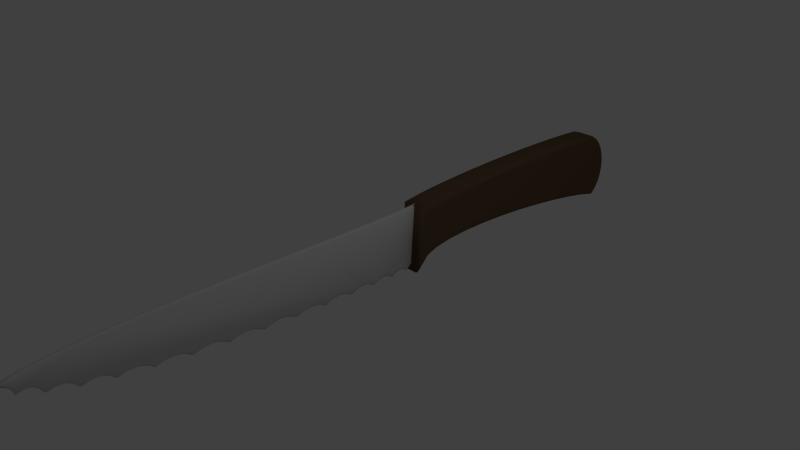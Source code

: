 # Source: cuchillo2asasdas.blend  (saved by Blender 2.74.0; exported with 4.5.12 LTS)
import bpy
from mathutils import Matrix  # noqa: F401  (used for matrix-valued properties, if any)

bpy.ops.wm.read_factory_settings(use_empty=True)
scene = bpy.context.scene
scene.name = 'Scene'

# ---- collections
col_collection_1 = bpy.data.collections.new('Collection 1'); scene.collection.children.link(col_collection_1)

# ---- materials (node trees are filled in below, after node groups)
mat_material = bpy.data.materials.new('Material')
mat_material.alpha_threshold = 0.0
mat_material.use_transparent_shadow = False
mat_material.diffuse_color = (0.1282, 0.08066, 0.04542, 1.0)
mat_material.roughness = 0.5
mat_material_001 = bpy.data.materials.new('Material.001')
mat_material_001.alpha_threshold = 0.0
mat_material_001.use_transparent_shadow = False
mat_material_001.diffuse_color = (0.6738, 0.6738, 0.6738, 1.0)
mat_material_001.roughness = 0.5

# ---- material node trees

# ---- world
world_world = bpy.data.worlds.new('World'); scene.world = world_world
world_world.color = (0.05088, 0.05088, 0.05088)
world_world.use_sun_shadow = False
world_world.sun_shadow_jitter_overblur = 0.0
world_world.cycles.sampling_method = 'MANUAL'
world_world.cycles.sample_map_resolution = 256

# ---- cameras
cam_camera = bpy.data.cameras.new('Camera')
cam_camera.clip_end = 100.0
cam_camera.lens = 35.0
cam_camera.sensor_width = 32.0
cam_camera.sensor_height = 18.0
cam_camera.ortho_scale = 7.314
cam_camera.dof.focus_distance = 0.0
cam_camera.dof.aperture_fstop = 128.0

# ---- lights
light_lamp = bpy.data.lights.new('Lamp', 'POINT')
light_lamp.transmission_factor = 0.0
light_lamp.cutoff_distance = 30.0
light_lamp.energy = 100.0
light_lamp.shadow_buffer_clip_start = 1.001
light_lamp.shadow_soft_size = 0.1
light_lamp.shadow_maximum_resolution = 0.006
light_lamp.use_absolute_resolution = True
light_lamp.cycles.use_multiple_importance_sampling = False

# ---- meshes
me_mesh_001 = bpy.data.meshes.new('Mesh.001')
me_mesh_001.from_pydata([(4.663, -0.4961, 0.186), (4.398, -0.4271, 0.186), (4.072, -0.3582, 0.186), (3.699, -0.2924, 0.186), (2.456, -0.1429, 0.186), (2.052, -0.1187, 0.186), (1.355, -0.1267, 0.186), (0.9079, -0.2291, 0.186), (0.817, -0.323, 0.186), (1.314, 0.4578, 0.186), (1.886, 0.4842, 0.186), (2.205, 0.4915, 0.186), (2.535, 0.4949, 0.186), (3.206, 0.4905, 0.186), (3.532, 0.4828, 0.186), (3.843, 0.4715, 0.186), (4.392, 0.4384, 0.186), (4.5, 0.4304, 0.186), (4.739, 0.2635, 0.186), (4.788, 0.1742, 0.186), (4.822, 0.0749, 0.186), (4.822, -0.2409, 0.186), (4.734, -0.4247, 0.186), (4.398, -0.4271, -0.186), (4.072, -0.3582, -0.186), (3.699, -0.2924, -0.186), (3.295, -0.2326, -0.186), (2.875, -0.1818, -0.186), (2.052, -0.1187, -0.186), (0.8747, 0.4153, -0.186), (1.314, 0.4578, -0.186), (1.886, 0.4842, -0.186), (2.205, 0.4915, -0.186), (3.206, 0.4905, -0.186), (4.392, 0.4384, -0.186), (4.595, 0.3958, -0.186), (4.674, 0.3388, -0.186), (4.739, 0.2635, -0.186), (4.839, -0.1368, -0.186), (4.822, -0.2409, -0.186), (4.787, -0.3382, -0.186), (4.663, -0.4961, -0.186), (4.671, -0.5272, -0.1785), (4.677, -0.55, -0.158), (4.68, -0.5584, -0.13), (4.392, -0.4543, -0.1785), (4.387, -0.4743, -0.158), (4.066, -0.3857, -0.1785), (4.063, -0.4058, -0.158), (3.694, -0.3201, -0.1785), (3.691, -0.3403, -0.158), (3.291, -0.2604, -0.1785), (3.288, -0.2807, -0.158), (2.872, -0.2097, -0.1785), (2.87, -0.23, -0.158), (2.869, -0.2375, -0.13), (2.456, -0.1429, -0.186), (2.454, -0.1708, -0.1785), (2.452, -0.1912, -0.158), (2.452, -0.1987, -0.13), (2.051, -0.1467, -0.1785), (2.05, -0.1672, -0.158), (2.05, -0.1747, -0.13), (1.68, -0.1124, -0.186), (1.681, -0.1404, -0.1785), (1.681, -0.1609, -0.158), (1.681, -0.1684, -0.13), (1.355, -0.1267, -0.186), (1.358, -0.1546, -0.1785), (1.36, -0.175, -0.158), (1.092, -0.1646, -0.186), (1.099, -0.1919, -0.1785), (1.104, -0.2119, -0.158), (0.9079, -0.2291, -0.186), (0.9234, -0.2533, -0.1785), (0.9347, -0.271, -0.158), (0.817, -0.323, -0.186), (0.783, -0.3984, -0.1785), (0.7581, -0.4536, -0.158), (0.8486, 0.4405, -0.1785), (0.8294, 0.4589, -0.158), (0.8224, 0.4656, -0.13), (1.075, 0.4386, -0.186), (1.072, 0.4665, -0.1785), (1.07, 0.4869, -0.158), (1.312, 0.4857, -0.1785), (1.311, 0.5062, -0.158), (1.311, 0.5137, -0.13), (1.587, 0.473, -0.186), (1.586, 0.5009, -0.1785), (1.585, 0.5214, -0.158), (1.885, 0.5122, -0.1785), (1.885, 0.5327, -0.158), (2.204, 0.5195, -0.1785), (2.204, 0.54, -0.158), (2.204, 0.5475, -0.13), (2.535, 0.4949, -0.186), (2.535, 0.5229, -0.1785), (2.535, 0.5434, -0.158), (2.871, 0.4946, -0.186), (2.871, 0.5226, -0.1785), (2.871, 0.5431, -0.158), (2.872, 0.5506, -0.13), (3.206, 0.5185, -0.1785), (3.207, 0.539, -0.158), (3.207, 0.5465, -0.13), (3.532, 0.4828, -0.186), (3.533, 0.5108, -0.1785), (3.533, 0.5313, -0.158), (3.843, 0.4715, -0.186), (3.844, 0.4995, -0.1785), (3.845, 0.52, -0.158), (3.845, 0.5275, -0.13), (4.132, 0.4567, -0.186), (4.134, 0.4846, -0.1785), (4.135, 0.5051, -0.158), (4.394, 0.4663, -0.1785), (4.395, 0.4868, -0.158), (4.5, 0.4304, -0.186), (4.506, 0.458, -0.1785), (4.511, 0.4783, -0.158), (4.608, 0.4208, -0.1785), (4.617, 0.4391, -0.158), (4.621, 0.4458, -0.13), (4.693, 0.3596, -0.1785), (4.707, 0.3749, -0.158), (4.762, 0.2796, -0.1785), (4.779, 0.2914, -0.158), (4.788, 0.1742, -0.186), (4.814, 0.1855, -0.1785), (4.833, 0.1938, -0.158), (4.822, 0.0749, -0.186), (4.849, 0.08163, -0.1785), (4.869, 0.08656, -0.158), (4.876, 0.08836, -0.13), (4.839, -0.03015, -0.186), (4.867, -0.02788, -0.1785), (4.887, -0.02622, -0.158), (4.895, -0.02561, -0.13), (4.867, -0.1391, -0.1785), (4.887, -0.1407, -0.158), (4.849, -0.2479, -0.1785), (4.869, -0.253, -0.158), (4.812, -0.3504, -0.1785), (4.831, -0.3592, -0.158), (4.838, -0.3625, -0.13), (4.734, -0.4247, -0.186), (4.756, -0.4421, -0.1785), (4.773, -0.4549, -0.158), (4.68, -0.5584, 0.13), (4.385, -0.4816, -0.13), (4.061, -0.4132, -0.13), (3.69, -0.3477, -0.13), (3.69, -0.3477, 0.13), (3.287, -0.2882, -0.13), (2.869, -0.2375, 0.13), (2.05, -0.1747, 0.13), (1.681, -0.1684, 0.13), (1.36, -0.1825, -0.13), (1.36, -0.1825, 0.13), (1.106, -0.2192, -0.13), (0.9389, -0.2775, -0.13), (0.9389, -0.2775, 0.13), (0.749, -0.4738, -0.13), (1.069, 0.4943, -0.13), (1.585, 0.5289, -0.13), (1.885, 0.5402, -0.13), (1.885, 0.5402, 0.13), (2.535, 0.5509, -0.13), (2.535, 0.5509, 0.13), (3.534, 0.5388, -0.13), (3.534, 0.5388, 0.13), (4.135, 0.5126, -0.13), (4.135, 0.5126, 0.13), (4.396, 0.4942, -0.13), (4.512, 0.4857, -0.13), (4.512, 0.4857, 0.13), (4.621, 0.4458, 0.13), (4.712, 0.3804, -0.13), (4.785, 0.2957, -0.13), (4.785, 0.2957, 0.13), (4.84, 0.1968, -0.13), (4.895, -0.02561, 0.13), (4.895, -0.1413, -0.13), (4.895, -0.1413, 0.13), (4.876, -0.2549, -0.13), (4.876, -0.2549, 0.13), (4.778, -0.4596, -0.13), (4.778, -0.4596, 0.13), (4.677, -0.55, 0.158), (4.671, -0.5272, 0.1785), (4.385, -0.4816, 0.13), (4.387, -0.4743, 0.158), (4.392, -0.4543, 0.1785), (4.061, -0.4132, 0.13), (4.063, -0.4058, 0.158), (4.066, -0.3857, 0.1785), (3.691, -0.3403, 0.158), (3.694, -0.3201, 0.1785), (3.287, -0.2882, 0.13), (3.288, -0.2807, 0.158), (3.291, -0.2604, 0.1785), (3.295, -0.2326, 0.186), (2.87, -0.23, 0.158), (2.872, -0.2097, 0.1785), (2.875, -0.1818, 0.186), (2.452, -0.1987, 0.13), (2.452, -0.1912, 0.158), (2.454, -0.1708, 0.1785), (2.05, -0.1672, 0.158), (2.051, -0.1467, 0.1785), (1.681, -0.1609, 0.158), (1.681, -0.1404, 0.1785), (1.68, -0.1124, 0.186), (1.36, -0.175, 0.158), (1.358, -0.1546, 0.1785), (1.106, -0.2192, 0.13), (1.104, -0.2119, 0.158), (1.099, -0.1919, 0.1785), (1.092, -0.1646, 0.186), (0.9347, -0.271, 0.158), (0.9234, -0.2533, 0.1785), (0.749, -0.4738, 0.13), (0.7581, -0.4536, 0.158), (0.783, -0.3984, 0.1785), (0.8224, 0.4656, 0.13), (0.8294, 0.4589, 0.158), (0.8486, 0.4405, 0.1785), (0.8747, 0.4153, 0.186), (1.069, 0.4943, 0.13), (1.07, 0.4869, 0.158), (1.072, 0.4665, 0.1785), (1.075, 0.4386, 0.186), (1.311, 0.5137, 0.13), (1.311, 0.5062, 0.158), (1.312, 0.4857, 0.1785), (1.585, 0.5289, 0.13), (1.585, 0.5214, 0.158), (1.586, 0.5009, 0.1785), (1.587, 0.473, 0.186), (1.885, 0.5327, 0.158), (1.885, 0.5122, 0.1785), (2.204, 0.5475, 0.13), (2.204, 0.54, 0.158), (2.204, 0.5195, 0.1785), (2.535, 0.5434, 0.158), (2.535, 0.5229, 0.1785), (2.872, 0.5506, 0.13), (2.871, 0.5431, 0.158), (2.871, 0.5226, 0.1785), (2.871, 0.4946, 0.186), (3.207, 0.5465, 0.13), (3.207, 0.539, 0.158), (3.206, 0.5185, 0.1785), (3.533, 0.5313, 0.158), (3.533, 0.5108, 0.1785), (3.845, 0.5275, 0.13), (3.845, 0.52, 0.158), (3.844, 0.4995, 0.1785), (4.135, 0.5051, 0.158), (4.134, 0.4846, 0.1785), (4.132, 0.4567, 0.186), (4.396, 0.4942, 0.13), (4.395, 0.4868, 0.158), (4.394, 0.4663, 0.1785), (4.511, 0.4783, 0.158), (4.506, 0.458, 0.1785), (4.617, 0.4391, 0.158), (4.608, 0.4208, 0.1785), (4.595, 0.3958, 0.186), (4.712, 0.3804, 0.13), (4.707, 0.3749, 0.158), (4.693, 0.3596, 0.1785), (4.674, 0.3388, 0.186), (4.779, 0.2914, 0.158), (4.762, 0.2796, 0.1785), (4.84, 0.1968, 0.13), (4.833, 0.1938, 0.158), (4.814, 0.1855, 0.1785), (4.876, 0.08836, 0.13), (4.869, 0.08656, 0.158), (4.849, 0.08163, 0.1785), (4.887, -0.02622, 0.158), (4.867, -0.02788, 0.1785), (4.839, -0.03015, 0.186), (4.887, -0.1407, 0.158), (4.867, -0.1391, 0.1785), (4.839, -0.1368, 0.186), (4.869, -0.253, 0.158), (4.849, -0.2479, 0.1785), (4.838, -0.3625, 0.13), (4.831, -0.3592, 0.158), (4.812, -0.3504, 0.1785), (4.787, -0.3382, 0.186), (4.773, -0.4549, 0.158), (4.756, -0.4421, 0.1785), (-3.355, 0.5149, -0.001459), (0.6799, -0.4301, -0.03178), (0.4008, -0.4241, -0.03178), (-0.1336, 0.469, -0.001459), (-3.564, 0.5116, -0.001459), (-2.772, -0.1601, -0.001459), (-1.158, -0.3519, -0.03178), (-1.623, -0.317, -0.03178), (-0.1662, -0.3992, -0.001459), (-2.562, -0.2206, -0.03178), (-0.3386, 0.4722, -0.001459), (-3.438, -0.08228, -0.03178), (-3.823, 0.004965, -0.03178), (-4.166, 0.1097, -0.03178), (-4.439, 0.2304, -0.03178), (-3.337, -0.08395, -0.001459), (-4.465, 0.399, -0.03178), (-4.22, 0.4347, -0.03178), (0.5894, -0.4087, -0.001459), (-3.541, 0.4735, -0.03178), (0.6401, -0.4257, -0.001459), (-4.465, 0.2033, -0.001459), (0.2001, -0.4133, -0.001459), (-1.738, 0.4657, -0.03178), (-1.15, -0.3936, -0.001459), (-4.252, 0.4711, -0.001459), (-0.3579, 0.4357, -0.03178), (-4.376, 0.4525, -0.001459), (0.4046, 0.4283, -0.03178), (-4.189, 0.08354, -0.001459), (-1.831, -0.2711, -0.001459), (0.4302, -0.469, -0.001459), (0.5681, -0.3663, -0.03178), (-4.382, 0.2213, -0.001459), (-4.493, 0.2793, -0.001459), (-0.4754, -0.3285, -0.03178), (-0.9067, -0.3046, -0.03178), (-1.362, -0.2736, -0.03178), (-1.831, -0.2345, -0.03178), (-2.572, -0.2567, -0.001459), (-2.76, -0.1281, -0.03178), (-3.602, 0.02216, -0.03178), (-4.5, 0.4339, -0.001459), (-3.849, -0.02136, -0.001459), (-1.356, -0.312, -0.001459), (-1.253, -0.3366, -0.001459), (-4.343, 0.4169, -0.03178), (0.6909, -0.4753, -0.001459), (-4.089, 0.1053, -0.001459), (-3.335, 0.4767, -0.03178), (-1.737, 0.5035, -0.001459), (-1.979, 0.508, -0.001459), (-1.977, 0.47, -0.03178), (0.434, 0.4644, -0.001459), (-4.243, 0.1614, -0.001459), (-1.965, -0.2753, -0.001459), (-0.1556, 0.4327, -0.03178), (0.2257, 0.429, -0.03178), (-0.5775, -0.3794, -0.001459), (-0.4576, -0.3692, -0.001459), (-3.459, -0.1124, -0.001459), (0.1737, -0.3708, -0.03178), (-0.1878, -0.3573, -0.03178), (-0.5937, -0.3382, -0.03178), (-0.8946, -0.3443, -0.001459), (-1.493, -0.2798, -0.03178), (-1.963, -0.2385, -0.03178), (-0.796, -0.3669, -0.001459), (-3.625, -0.003417, -0.001459), (-3.318, -0.05503, -0.03178), (0.2527, 0.4651, -0.001459), (-4.068, 0.1305, -0.03178), (-4.357, 0.2477, -0.03178), (-4.509, 0.3386, -0.03178), (-3.92, 0.05281, -0.001459), (0.6298, -0.3827, -0.03178), (-1.62, -0.3573, -0.001459), (-1.488, -0.3184, -0.001459), (-0.05688, -0.3876, -0.001459), (-0.8093, -0.3263, -0.03178), (-1.26, -0.2972, -0.03178), (-3.216, -0.08798, -0.001459), (-3.123, -0.123, -0.001459), (0.296, -0.4004, -0.001459), (0.3631, -0.4185, -0.001459), (-3.75, 0.504, -0.001459), (-3.892, 0.07607, -0.03178), (-4.212, 0.1802, -0.03178), (-4.458, 0.2929, -0.03178), (0.886, -0.003145, -0.02955), (-2.672, -0.1922, -0.001459), (-0.5615, 0.4769, -0.001459), (0.07903, -0.4143, -0.03178), (-0.2957, -0.3995, -0.03178), (-0.712, -0.3791, -0.03178), (-3.936, 0.4965, -0.001459), (-4.094, 0.4838, -0.001459), (-2.095, -0.2736, -0.03178), (-2.306, -0.2209, -0.001459), (-3.014, -0.1572, -0.03178), (-2.203, -0.2502, -0.001459), (-0.7844, 0.4816, -0.001459), (-1.019, 0.4871, -0.001459), (-3.03, -0.1905, -0.001459), (-4.548, 0.3747, -0.03178), (-2.901, -0.1591, -0.001459), (0.7979, -0.4022, -0.001459), (-3.909, 0.459, -0.03178), (0.9192, -0.02748, -0.001459), (-3.129, 0.4798, -0.03178), (-2.683, 0.4796, -0.03178), (-2.216, 0.4743, -0.03178), (-1.726, -0.298, -0.001459), (-1.262, 0.4553, -0.03178), (-0.7979, 0.4448, -0.03178), (0.5098, -0.4226, -0.001459), (0.04675, 0.4297, -0.03178), (-1.254, 0.4926, -0.001459), (0.7043, 0.4331, -0.03178), (0.93, 0.4041, -0.02955), (0.7773, -0.3709, -0.03178), (-1.496, 0.4981, -0.001459), (0.2684, -0.3584, -0.03178), (-0.07989, -0.3461, -0.03178), (0.7377, 0.4695, -0.001459), (-4.544, 0.327, -0.001459), (-2.439, -0.2225, -0.001459), (-0.6973, -0.422, -0.001459), (-2.3, -0.1863, -0.03178), (-3.197, -0.0589, -0.03178), (-1.022, -0.3527, -0.001459), (-3.962, 0.1161, -0.03178), (-4.266, 0.2237, -0.03178), (-4.583, 0.4085, -0.001459), (-4.065, 0.4468, -0.03178), (-3.725, 0.4662, -0.03178), (-2.694, 0.5179, -0.001459), (-2.906, 0.4797, -0.03178), (-2.449, 0.4769, -0.03178), (0.7512, -0.4281, -0.001459), (-1.5, 0.4605, -0.03178), (-1.03, 0.4501, -0.03178), (-0.5779, 0.4402, -0.03178), (0.5859, 0.4669, -0.001459), (-4.298, 0.2069, -0.001459), (0.5545, 0.4307, -0.03178), (0.8194, 0.4395, -0.03178), (-2.099, -0.3119, -0.001459), (0.7293, -0.3849, -0.03178), (0.4794, -0.3797, -0.03178), (-0.3666, -0.39, -0.001459), (-0.2756, -0.4433, -0.001459), (0.9637, 0.4383, -0.001459), (-1.032, -0.3127, -0.03178), (0.8543, 0.4761, -0.001459), (-2.92, 0.518, -0.001459), (-2.431, -0.1879, -0.03178), (-2.887, -0.1271, -0.03178), (-3.146, 0.5182, -0.001459), (-3.713, 0.02912, -0.03178), (-4.667, 0.3831, -0.001459), (-3.542, -0.04167, -0.001459), (-3.737, 0.003839, -0.001459), (-2.221, 0.5124, -0.001459), (0.3346, -0.3757, -0.03178), (-0.0004299, -0.3646, -0.03178), (-0.3856, -0.3485, -0.03178), (-2.458, 0.5152, -0.001459), (0.07143, 0.4659, -0.001459), (-1.727, -0.2602, -0.03178), (-2.198, -0.2144, -0.03178), (-2.661, -0.1588, -0.03178), (-3.106, -0.09247, -0.03178), (-3.52, -0.0145, -0.03178), (-3.99, 0.09453, -0.001459), (0.02362, -0.4069, -0.001459), (0.1041, -0.4587, -0.001459), (0.886, -0.003145, 0.02663), (0.6799, -0.4301, 0.02886), (0.4008, -0.4241, 0.02886), (0.07903, -0.4143, 0.02886), (-0.2957, -0.3995, 0.02886), (-0.712, -0.3791, 0.02886), (-1.158, -0.3519, 0.02886), (-1.623, -0.317, 0.02886), (-2.095, -0.2736, 0.02886), (-2.562, -0.2206, 0.02886), (-3.014, -0.1572, 0.02886), (-3.438, -0.08228, 0.02886), (-3.823, 0.004965, 0.02886), (-4.166, 0.1097, 0.02886), (-4.439, 0.2304, 0.02886), (-4.465, 0.399, 0.02886), (-4.22, 0.4347, 0.02886), (-3.909, 0.459, 0.02886), (-3.541, 0.4735, 0.02886), (-3.129, 0.4798, 0.02886), (-2.683, 0.4796, 0.02886), (-2.216, 0.4743, 0.02886), (-1.738, 0.4657, 0.02886), (-1.262, 0.4553, 0.02886), (-0.7979, 0.4448, 0.02886), (-0.3579, 0.4357, 0.02886), (0.04675, 0.4297, 0.02886), (0.4046, 0.4283, 0.02886), (0.7043, 0.4331, 0.02886), (0.93, 0.4041, 0.02663), (0.7773, -0.3709, 0.02886), (0.5681, -0.3663, 0.02886), (0.2684, -0.3584, 0.02886), (-0.07989, -0.3461, 0.02886), (-0.4754, -0.3285, 0.02886), (-0.9067, -0.3046, 0.02886), (-1.362, -0.2736, 0.02886), (-1.831, -0.2345, 0.02886), (-2.3, -0.1863, 0.02886), (-2.76, -0.1281, 0.02886), (-3.197, -0.0589, 0.02886), (-3.602, 0.02216, 0.02886), (-3.962, 0.1161, 0.02886), (-4.266, 0.2237, 0.02886), (-4.509, 0.3386, 0.02886), (-4.548, 0.3747, 0.02886), (-4.343, 0.4169, 0.02886), (-4.065, 0.4468, 0.02886), (-3.725, 0.4662, 0.02886), (-3.335, 0.4767, 0.02886), (-2.906, 0.4797, 0.02886), (-2.449, 0.4769, 0.02886), (-1.977, 0.47, 0.02886), (-1.5, 0.4605, 0.02886), (-1.03, 0.4501, 0.02886), (-0.5779, 0.4402, 0.02886), (-0.1556, 0.4327, 0.02886), (0.2257, 0.429, 0.02886), (0.5545, 0.4307, 0.02886), (0.8194, 0.4395, 0.02886), (0.7293, -0.3849, 0.02886), (0.4794, -0.3797, 0.02886), (0.1737, -0.3708, 0.02886), (-0.1878, -0.3573, 0.02886), (-0.5937, -0.3382, 0.02886), (-1.032, -0.3127, 0.02886), (-1.493, -0.2798, 0.02886), (-1.963, -0.2385, 0.02886), (-2.431, -0.1879, 0.02886), (-2.887, -0.1271, 0.02886), (-3.318, -0.05503, 0.02886), (-3.713, 0.02912, 0.02886), (-4.068, 0.1305, 0.02886), (-4.357, 0.2477, 0.02886), (0.6298, -0.3827, 0.02886), (0.3346, -0.3757, 0.02886), (-0.0004299, -0.3646, 0.02886), (-0.3856, -0.3485, 0.02886), (-0.8093, -0.3263, 0.02886), (-1.26, -0.2972, 0.02886), (-1.727, -0.2602, 0.02886), (-2.198, -0.2144, 0.02886), (-2.661, -0.1588, 0.02886), (-3.106, -0.09247, 0.02886), (-3.52, -0.0145, 0.02886), (-3.892, 0.07607, 0.02886), (-4.212, 0.1802, 0.02886), (-4.458, 0.2929, 0.02886)], [], [(10, 13, 11), (10, 14, 13), (6, 19, 18), (6, 20, 19), (1, 22, 2), (1, 0, 22), (33, 31, 32), (39, 26, 27), (39, 25, 26), (40, 25, 39), (40, 24, 25), (43, 46, 45, 42), (46, 48, 47, 45), (48, 50, 49, 47), (50, 52, 51, 49), (52, 54, 53, 51), (54, 58, 57, 53), (55, 59, 58, 54), (58, 61, 60, 57), (59, 62, 61, 58), (61, 65, 64, 60), (62, 66, 65, 61), (64, 68, 67, 63), (65, 69, 68, 64), (68, 71, 70, 67), (69, 72, 71, 68), (71, 74, 73, 70), (72, 75, 74, 71), (74, 77, 76, 73), (75, 78, 77, 74), (78, 80, 79, 77), (80, 84, 83, 79), (84, 86, 85, 83), (86, 90, 89, 85), (90, 92, 91, 89), (92, 94, 93, 91), (94, 98, 97, 93), (97, 100, 99, 96), (98, 101, 100, 97), (101, 104, 103, 100), (102, 105, 104, 101), (104, 108, 107, 103), (107, 110, 109, 106), (108, 111, 110, 107), (110, 114, 113, 109), (111, 115, 114, 110), (115, 117, 116, 114), (117, 120, 119, 116), (120, 122, 121, 119), (122, 125, 124, 121), (125, 127, 126, 124), (127, 130, 129, 126), (129, 132, 131, 128), (130, 133, 132, 129), (132, 136, 135, 131), (133, 137, 136, 132), (134, 138, 137, 133), (137, 140, 139, 136), (140, 142, 141, 139), (142, 144, 143, 141), (144, 148, 147, 143), (147, 42, 41, 146), (148, 43, 42, 147), (184, 186, 185, 183), (190, 193, 192, 189), (192, 195, 194, 191), (193, 196, 195, 192), (196, 198, 197, 195), (198, 201, 200, 197), (201, 204, 203, 200), (202, 205, 204, 201), (204, 208, 207, 203), (208, 210, 209, 207), (210, 212, 211, 209), (212, 215, 214, 211), (215, 218, 217, 214), (218, 221, 220, 217), (221, 224, 223, 220), (223, 226, 225, 222), (224, 227, 226, 223), (226, 230, 229, 225), (227, 231, 230, 226), (228, 232, 231, 227), (230, 234, 233, 229), (231, 235, 234, 230), (234, 237, 236, 233), (235, 238, 237, 234), (238, 241, 240, 237), (241, 244, 243, 240), (244, 246, 245, 243), (246, 249, 248, 245), (248, 252, 251, 247), (249, 253, 252, 248), (253, 255, 254, 252), (255, 258, 257, 254), (258, 260, 259, 257), (260, 264, 263, 259), (264, 266, 265, 263), (266, 268, 267, 265), (268, 272, 271, 267), (269, 273, 272, 268), (272, 275, 274, 271), (275, 278, 277, 274), (277, 280, 279, 276), (278, 281, 280, 277), (281, 283, 282, 280), (283, 286, 285, 282), (284, 287, 286, 283), (286, 289, 288, 285), (289, 292, 291, 288), (292, 295, 294, 291), (295, 190, 189, 294), (388, 472, 471, 461), (434, 463, 459, 407), (405, 454, 451, 433), (442, 450, 448, 415), (389, 447, 446, 462), (406, 432, 463, 434), (414, 420, 450, 442), (436, 417, 413, 409), (453, 401, 399, 395), (437, 398, 397, 410), (466, 396, 394, 424), (430, 392, 391, 403), (416, 402, 435, 444), (409, 413, 398, 437), (424, 394, 422, 452), (460, 380, 379, 418), (393, 443, 396, 466), (468, 378, 377, 425), (410, 397, 387, 438), (461, 471, 374, 419), (403, 391, 381, 431), (433, 451, 432, 406), (395, 399, 378, 468), (441, 439, 420, 414), (361, 373, 372, 303), (472, 476, 549, 471), (382, 370, 470, 427), (412, 464, 366, 353), (337, 364, 458, 455), (463, 524, 494, 459), (375, 363, 360, 332), (307, 356, 457, 469), (331, 355, 354, 359), (454, 492, 523, 451), (362, 351, 443, 393), (450, 532, 502, 448), (447, 477, 550, 446), (383, 350, 440, 428), (324, 349, 439, 441), (348, 347, 346, 319), (427, 470, 344, 367), (444, 435, 343, 297), (376, 341, 340, 333), (308, 339, 370, 382), (432, 493, 524, 463), (332, 360, 426, 449), (390, 423, 363, 375), (452, 422, 335, 305), (428, 440, 329, 368), (420, 501, 532, 450), (417, 526, 496, 413), (445, 411, 327, 298), (465, 408, 326, 334), (309, 325, 350, 383), (407, 459, 347, 348), (342, 323, 321, 313), (333, 340, 373, 361), (302, 320, 341, 376), (401, 542, 483, 399), (398, 527, 497, 397), (357, 318, 472, 388), (310, 317, 330, 384), (396, 554, 511, 394), (319, 346, 417, 436), (334, 326, 351, 362), (392, 520, 490, 391), (371, 316, 314, 328), (303, 372, 408, 465), (365, 311, 356, 307), (312, 338, 323, 342), (438, 387, 306, 322), (402, 503, 533, 435), (358, 304, 447, 389), (467, 386, 301, 336), (431, 381, 300, 315), (413, 496, 527, 398), (313, 321, 392, 430), (394, 511, 541, 422), (380, 548, 505, 379), (443, 481, 554, 396), (455, 458, 339, 308), (328, 314, 411, 445), (352, 299, 464, 412), (297, 343, 316, 371), (359, 354, 423, 390), (378, 556, 513, 377), (345, 296, 454, 405), (397, 497, 528, 387), (336, 301, 401, 453), (305, 335, 386, 467), (471, 549, 506, 374), (367, 344, 325, 309), (418, 379, 318, 357), (391, 490, 521, 381), (353, 366, 349, 324), (298, 327, 380, 460), (449, 426, 320, 302), (469, 457, 364, 337), (322, 306, 299, 352), (425, 377, 311, 365), (451, 523, 493, 432), (462, 446, 355, 331), (368, 329, 317, 310), (399, 483, 556, 378), (315, 300, 296, 345), (419, 374, 304, 358), (439, 531, 501, 420), (373, 539, 480, 372), (370, 558, 515, 470), (464, 499, 530, 366), (364, 514, 544, 458), (363, 551, 508, 360), (356, 484, 557, 457), (355, 507, 537, 354), (351, 540, 481, 443), (350, 559, 516, 440), (349, 500, 531, 439), (347, 525, 495, 346), (470, 515, 545, 344), (435, 533, 474, 343), (341, 552, 509, 340), (339, 485, 558, 370), (429, 518, 488, 338), (360, 508, 538, 426), (423, 478, 551, 363), (422, 541, 482, 335), (330, 560, 517, 421), (440, 516, 546, 329), (411, 534, 475, 327), (408, 553, 510, 326), (325, 486, 559, 350), (459, 494, 525, 347), (323, 519, 489, 321), (340, 509, 539, 373), (320, 479, 552, 341), (318, 535, 476, 472), (317, 487, 560, 330), (346, 495, 526, 417), (326, 510, 540, 351), (316, 547, 504, 314), (372, 480, 553, 408), (311, 543, 484, 356), (338, 488, 519, 323), (387, 528, 498, 306), (304, 536, 477, 447), (386, 555, 512, 301), (381, 521, 491, 300), (321, 489, 520, 392), (458, 544, 485, 339), (314, 504, 534, 411), (299, 529, 499, 464), (343, 474, 547, 316), (354, 537, 478, 423), (296, 522, 492, 454), (301, 512, 542, 401), (335, 482, 555, 386), (344, 545, 486, 325), (379, 505, 535, 318), (366, 530, 500, 349), (327, 475, 548, 380), (426, 538, 479, 320), (457, 557, 514, 364), (306, 498, 529, 299), (377, 513, 543, 311), (446, 550, 507, 355), (329, 546, 487, 317), (300, 491, 522, 296), (374, 506, 536, 304), (400, 456, 429), (369, 421, 456, 400), (400, 429, 338, 312), (384, 330, 421, 369), (456, 518, 429), (421, 517, 518, 456), (385, 404, 402, 416), (404, 473, 503, 402), (415, 448, 404, 385), (448, 502, 473, 404), (361, 303, 465, 334, 362, 393, 466, 424, 452, 305, 467, 336, 453, 395, 468, 425, 365, 307, 469, 337, 455, 308, 382, 427, 367, 309, 383, 428, 368, 310, 384, 369, 400, 312, 342, 313, 430, 403, 431, 315, 345, 405, 433, 406, 434, 407, 348, 319, 436, 409, 437, 410, 438, 322, 352, 412, 353, 324, 441, 414, 442, 415, 385, 416, 444, 297, 371, 328, 445, 298, 460, 418, 357, 388, 461, 419, 358, 389, 462, 331, 359, 390, 375, 332, 449, 302, 376, 333), (533, 503, 473, 502, 532, 501, 531, 500, 530, 499, 529, 498, 528, 497, 527, 496, 526, 495, 525, 494, 524, 493, 523, 492, 522, 491, 521, 490, 520, 489, 519, 488, 518, 517, 560, 487, 546, 516, 559, 486, 545, 515, 558, 485, 544, 514, 557, 484, 543, 513, 556, 483, 542, 512, 555, 482, 541, 511, 554, 481, 540, 510, 553, 480, 539, 509, 552, 479, 538, 508, 551, 478, 537, 507, 550, 477, 536, 506, 549, 476, 535, 505, 548, 475, 534, 504, 547, 474), (11, 250, 12), (11, 13, 250), (239, 14, 10), (239, 15, 14), (9, 15, 239), (9, 261, 15), (232, 261, 9), (232, 16, 261), (228, 16, 232), (228, 17, 16), (228, 269, 17), (8, 7, 228), (7, 219, 228), (219, 269, 228), (219, 6, 269), (6, 273, 269), (6, 18, 273), (6, 213, 20), (213, 284, 20), (213, 287, 284), (5, 287, 213), (4, 287, 5), (4, 21, 287), (205, 21, 4), (202, 21, 205), (3, 21, 202), (3, 293, 21), (2, 293, 3), (2, 22, 293), (99, 32, 96), (33, 32, 99), (106, 31, 33), (106, 88, 31), (109, 88, 106), (109, 30, 88), (113, 30, 109), (113, 82, 30), (34, 82, 113), (34, 29, 82), (118, 29, 34), (35, 29, 118), (73, 76, 29), (70, 73, 29), (35, 70, 29), (67, 70, 35), (36, 67, 35), (37, 67, 36), (128, 67, 37), (131, 67, 128), (63, 67, 131), (135, 63, 131), (38, 63, 135), (38, 28, 63), (38, 56, 28), (39, 56, 38), (39, 27, 56), (146, 24, 40), (146, 23, 24), (41, 23, 146), (42, 45, 23, 41), (44, 150, 46, 43), (45, 47, 24, 23), (150, 151, 48, 46), (47, 49, 25, 24), (151, 152, 50, 48), (49, 51, 26, 25), (152, 154, 52, 50), (51, 53, 27, 26), (154, 55, 54, 52), (53, 57, 56, 27), (57, 60, 28, 56), (60, 64, 63, 28), (66, 158, 69, 65), (158, 160, 72, 69), (160, 161, 75, 72), (161, 163, 78, 75), (77, 79, 29, 76), (163, 81, 80, 78), (79, 83, 82, 29), (81, 164, 84, 80), (83, 85, 30, 82), (164, 87, 86, 84), (85, 89, 88, 30), (87, 165, 90, 86), (89, 91, 31, 88), (165, 166, 92, 90), (91, 93, 32, 31), (166, 95, 94, 92), (93, 97, 96, 32), (95, 168, 98, 94), (168, 102, 101, 98), (100, 103, 33, 99), (103, 107, 106, 33), (105, 170, 108, 104), (170, 112, 111, 108), (112, 172, 115, 111), (114, 116, 34, 113), (172, 174, 117, 115), (116, 119, 118, 34), (174, 175, 120, 117), (119, 121, 35, 118), (175, 123, 122, 120), (121, 124, 36, 35), (123, 178, 125, 122), (124, 126, 37, 36), (178, 179, 127, 125), (126, 129, 128, 37), (179, 181, 130, 127), (181, 134, 133, 130), (136, 139, 38, 135), (138, 183, 140, 137), (139, 141, 39, 38), (183, 185, 142, 140), (141, 143, 40, 39), (185, 145, 144, 142), (143, 147, 146, 40), (145, 187, 148, 144), (187, 44, 43, 148), (149, 191, 150, 44), (191, 194, 151, 150), (194, 153, 152, 151), (153, 199, 154, 152), (199, 155, 55, 154), (155, 206, 59, 55), (206, 156, 62, 59), (156, 157, 66, 62), (157, 159, 158, 66), (159, 216, 160, 158), (216, 162, 161, 160), (162, 222, 163, 161), (222, 225, 81, 163), (225, 229, 164, 81), (229, 233, 87, 164), (233, 236, 165, 87), (236, 167, 166, 165), (167, 242, 95, 166), (242, 169, 168, 95), (169, 247, 102, 168), (247, 251, 105, 102), (251, 171, 170, 105), (171, 256, 112, 170), (256, 173, 172, 112), (173, 262, 174, 172), (262, 176, 175, 174), (176, 177, 123, 175), (177, 270, 178, 123), (270, 180, 179, 178), (180, 276, 181, 179), (276, 279, 134, 181), (279, 182, 138, 134), (182, 184, 183, 138), (186, 290, 145, 185), (290, 188, 187, 145), (188, 149, 44, 187), (189, 192, 191, 149), (0, 1, 193, 190), (1, 2, 196, 193), (195, 197, 153, 194), (2, 3, 198, 196), (197, 200, 199, 153), (3, 202, 201, 198), (200, 203, 155, 199), (203, 207, 206, 155), (205, 4, 208, 204), (207, 209, 156, 206), (4, 5, 210, 208), (209, 211, 157, 156), (5, 213, 212, 210), (211, 214, 159, 157), (213, 6, 215, 212), (214, 217, 216, 159), (6, 219, 218, 215), (217, 220, 162, 216), (219, 7, 221, 218), (220, 223, 222, 162), (7, 8, 224, 221), (8, 228, 227, 224), (232, 9, 235, 231), (9, 239, 238, 235), (237, 240, 167, 236), (239, 10, 241, 238), (240, 243, 242, 167), (10, 11, 244, 241), (243, 245, 169, 242), (11, 12, 246, 244), (245, 248, 247, 169), (12, 250, 249, 246), (250, 13, 253, 249), (252, 254, 171, 251), (13, 14, 255, 253), (254, 257, 256, 171), (14, 15, 258, 255), (257, 259, 173, 256), (15, 261, 260, 258), (259, 263, 262, 173), (261, 16, 264, 260), (263, 265, 176, 262), (16, 17, 266, 264), (265, 267, 177, 176), (17, 269, 268, 266), (267, 271, 270, 177), (271, 274, 180, 270), (273, 18, 275, 272), (274, 277, 276, 180), (18, 19, 278, 275), (19, 20, 281, 278), (280, 282, 182, 279), (20, 284, 283, 281), (282, 285, 184, 182), (285, 288, 186, 184), (287, 21, 289, 286), (288, 291, 290, 186), (21, 293, 292, 289), (291, 294, 188, 290), (293, 22, 295, 292), (294, 189, 149, 188), (22, 0, 190, 295)])
me_mesh_001.polygons.foreach_set('use_smooth', [0, 0, 0, 0, 0, 0, 0, 0, 0, 0, 0, 1, 1, 1, 1, 1, 1, 1, 1, 1, 1, 1, 1, 1, 1, 1, 1, 1, 1, 1, 1, 1, 1, 1, 1, 1, 1, 1, 1, 1, 1, 1, 1, 1, 1, 1, 1, 1, 1, 1, 1, 1, 1, 1, 1, 1, 1, 1, 1, 1, 1, 1, 1, 1, 1, 1, 1, 1, 1, 1, 1, 1, 1, 1, 1, 1, 1, 1, 1, 1, 1, 1, 1, 1, 1, 1, 1, 1, 1, 1, 1, 1, 1, 1, 1, 1, 1, 1, 1, 1, 1, 1, 1, 1, 1, 1, 1, 1, 1, 1, 1, 1, 1, 1, 1, 1, 1, 1, 1, 1, 1, 1, 1, 1, 1, 1, 1, 1, 1, 1, 1, 1, 1, 1, 1, 1, 1, 1, 1, 1, 1, 1, 1, 1, 1, 1, 1, 1, 1, 1, 1, 1, 1, 1, 1, 1, 1, 1, 1, 1, 1, 1, 1, 1, 1, 1, 1, 1, 1, 1, 1, 1, 1, 1, 1, 1, 1, 1, 1, 1, 1, 1, 1, 1, 1, 1, 1, 1, 1, 1, 1, 1, 1, 1, 1, 1, 1, 1, 1, 1, 1, 1, 1, 1, 1, 1, 1, 1, 1, 1, 1, 1, 1, 1, 1, 1, 1, 1, 1, 1, 1, 1, 1, 1, 1, 1, 1, 1, 1, 1, 1, 1, 1, 1, 1, 1, 1, 1, 1, 1, 1, 1, 1, 1, 1, 1, 1, 1, 1, 1, 1, 1, 1, 1, 1, 1, 1, 1, 1, 1, 1, 1, 1, 1, 1, 1, 1, 1, 1, 1, 1, 1, 1, 1, 1, 1, 1, 1, 1, 1, 1, 1, 1, 1, 1, 1, 1, 1, 1, 1, 1, 1, 0, 0, 0, 0, 0, 0, 0, 0, 0, 0, 0, 0, 0, 0, 0, 0, 0, 0, 0, 0, 0, 0, 0, 0, 0, 0, 0, 0, 0, 0, 0, 0, 0, 0, 0, 0, 0, 0, 0, 0, 0, 0, 0, 0, 0, 0, 0, 0, 0, 0, 0, 0, 0, 0, 0, 0, 0, 0, 0, 1, 1, 1, 1, 1, 1, 1, 1, 1, 1, 1, 1, 1, 1, 1, 1, 1, 1, 1, 1, 1, 1, 1, 1, 1, 1, 1, 1, 1, 1, 1, 1, 1, 1, 1, 1, 1, 1, 1, 1, 1, 1, 1, 1, 1, 1, 1, 1, 1, 1, 1, 1, 1, 1, 1, 1, 1, 1, 1, 1, 1, 1, 1, 1, 1, 1, 1, 1, 1, 1, 1, 1, 1, 1, 1, 1, 1, 1, 1, 1, 1, 1, 1, 1, 1, 1, 1, 1, 1, 1, 1, 1, 1, 1, 1, 1, 1, 1, 1, 1, 1, 1, 1, 1, 1, 1, 1, 1, 1, 1, 1, 1, 1, 1, 1, 1, 1, 1, 1, 1, 1, 1, 1, 1, 1, 1, 1, 1, 1, 1, 1, 1, 1, 1, 1, 1, 1, 1, 1, 1, 1, 1, 1, 1, 1, 1, 1, 1, 1, 1, 1, 1, 1, 1, 1, 1, 1, 1])
me_mesh_001.polygons.foreach_set('material_index', [0, 0, 0, 0, 0, 0, 0, 0, 0, 0, 0, 0, 0, 0, 0, 0, 0, 0, 0, 0, 0, 0, 0, 0, 0, 0, 0, 0, 0, 0, 0, 0, 0, 0, 0, 0, 0, 0, 0, 0, 0, 0, 0, 0, 0, 0, 0, 0, 0, 0, 0, 0, 0, 0, 0, 0, 0, 0, 0, 0, 0, 0, 0, 0, 0, 0, 0, 0, 0, 0, 0, 0, 0, 0, 0, 0, 0, 0, 0, 0, 0, 0, 0, 0, 0, 0, 0, 0, 0, 0, 0, 0, 0, 0, 0, 0, 0, 0, 0, 0, 0, 0, 0, 0, 0, 0, 0, 0, 0, 0, 0, 0, 1, 1, 1, 1, 1, 1, 1, 1, 1, 1, 1, 1, 1, 1, 1, 1, 1, 1, 1, 1, 1, 1, 1, 1, 1, 1, 1, 1, 1, 1, 1, 1, 1, 1, 1, 1, 1, 1, 1, 1, 1, 1, 1, 1, 1, 1, 1, 1, 1, 1, 1, 1, 1, 1, 1, 1, 1, 1, 1, 1, 1, 1, 1, 1, 1, 1, 1, 1, 1, 1, 1, 1, 1, 1, 1, 1, 1, 1, 1, 1, 1, 1, 1, 1, 1, 1, 1, 1, 1, 1, 1, 1, 1, 1, 1, 1, 1, 1, 1, 1, 1, 1, 1, 1, 1, 1, 1, 1, 1, 1, 1, 1, 1, 1, 1, 1, 1, 1, 1, 1, 1, 1, 1, 1, 1, 1, 1, 1, 1, 1, 1, 1, 1, 1, 1, 1, 1, 1, 1, 1, 1, 1, 1, 1, 1, 1, 1, 1, 1, 1, 1, 1, 1, 1, 1, 1, 1, 1, 1, 1, 1, 1, 1, 1, 1, 1, 1, 1, 1, 1, 1, 1, 1, 1, 1, 1, 1, 1, 1, 1, 0, 0, 0, 0, 0, 0, 0, 0, 0, 0, 0, 0, 0, 0, 0, 0, 0, 0, 0, 0, 0, 0, 0, 0, 0, 0, 0, 0, 0, 0, 0, 0, 0, 0, 0, 0, 0, 0, 0, 0, 0, 0, 0, 0, 0, 0, 0, 0, 0, 0, 0, 0, 0, 0, 0, 0, 0, 0, 0, 0, 0, 0, 0, 0, 0, 0, 0, 0, 0, 0, 0, 0, 0, 0, 0, 0, 0, 0, 0, 0, 0, 0, 0, 0, 0, 0, 0, 0, 0, 0, 0, 0, 0, 0, 0, 0, 0, 0, 0, 0, 0, 0, 0, 0, 0, 0, 0, 0, 0, 0, 0, 0, 0, 0, 0, 0, 0, 0, 0, 0, 0, 0, 0, 0, 0, 0, 0, 0, 0, 0, 0, 0, 0, 0, 0, 0, 0, 0, 0, 0, 0, 0, 0, 0, 0, 0, 0, 0, 0, 0, 0, 0, 0, 0, 0, 0, 0, 0, 0, 0, 0, 0, 0, 0, 0, 0, 0, 0, 0, 0, 0, 0, 0, 0, 0, 0, 0, 0, 0, 0, 0, 0, 0, 0, 0, 0, 0, 0, 0, 0, 0, 0, 0, 0, 0, 0, 0, 0, 0, 0, 0, 0, 0, 0, 0, 0, 0, 0, 0, 0, 0, 0, 0, 0, 0, 0, 0])
me_mesh_001.materials.append(mat_material)
me_mesh_001.materials.append(mat_material_001)
me_mesh_001.use_remesh_preserve_volume = False
me_mesh_001.use_remesh_preserve_attributes = False
me_mesh_001.use_mirror_vertex_groups = False
me_mesh_001.update()

# ---- objects
ob_beziercurve_001 = bpy.data.objects.new('BezierCurve.001', me_mesh_001)
ob_lamp = bpy.data.objects.new('Lamp', light_lamp)
ob_camera = bpy.data.objects.new('Camera', cam_camera)

# ---- transforms, parenting, visibility, modifiers, constraints
ob_beziercurve_001.location = (0.0, -0.1204, 0.0)
ob_beziercurve_001.rotation_euler = (1.571, -0.0, 1.571)
ob_beziercurve_001.lineart.crease_threshold = 0.0
ob_lamp.location = (4.076, 1.005, 5.904)
ob_lamp.rotation_euler = (0.6503, 0.05522, 1.866)
ob_lamp.lock_rotations_4d = False
ob_lamp.empty_display_type = 'ARROWS'
ob_lamp.color = (0.0, 0.0, 0.0, 0.0)
ob_lamp.lineart.crease_threshold = 0.0
ob_camera.location = (7.481, -6.508, 5.344)
ob_camera.rotation_euler = (1.109, 0.01082, 0.8149)
ob_camera.lock_rotations_4d = False
ob_camera.empty_display_type = 'ARROWS'
ob_camera.color = (0.0, 0.0, 0.0, 0.0)
ob_camera.display_type = 'WIRE'
ob_camera.lineart.crease_threshold = 0.0

# ---- collection membership
col_collection_1.objects.link(ob_beziercurve_001)
col_collection_1.objects.link(ob_lamp)
col_collection_1.objects.link(ob_camera)

# ---- scene / render settings (as saved in the file)
scene.camera = ob_camera
scene.frame_start = 1; scene.frame_end = 250; scene.frame_set(1)
scene.render.engine = 'BLENDER_EEVEE_NEXT'
scene.render.resolution_percentage = 50
scene.render.dither_intensity = 0.0
scene.cycles.use_denoising = False
scene.cycles.samples = 10
scene.cycles.sampling_pattern = 'TABULATED_SOBOL'
scene.cycles.light_sampling_threshold = 0.0
scene.cycles.use_adaptive_sampling = False
scene.cycles.use_light_tree = False
scene.cycles.blur_glossy = 0.0
scene.cycles.pixel_filter_type = 'GAUSSIAN'
scene.cycles.sample_clamp_indirect = 0.0
scene.view_settings.view_transform = 'Standard'
bpy.context.view_layer.update()
